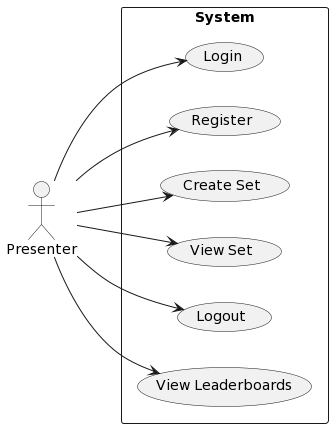

The diagram above was rendered by PlantUML. Its source (embedded in the PNG):
@startuml
left to right direction
actor Presenter
rectangle "System" as system {
    (Login)
    (Register)
    (Create Set)
    (View Set)
    (Logout)
    (View Leaderboards)
}
Presenter --> (Login)
Presenter --> (Register)
Presenter --> (Create Set)
Presenter --> (View Set)
Presenter --> (Logout)
Presenter --> (View Leaderboards)
@enduml